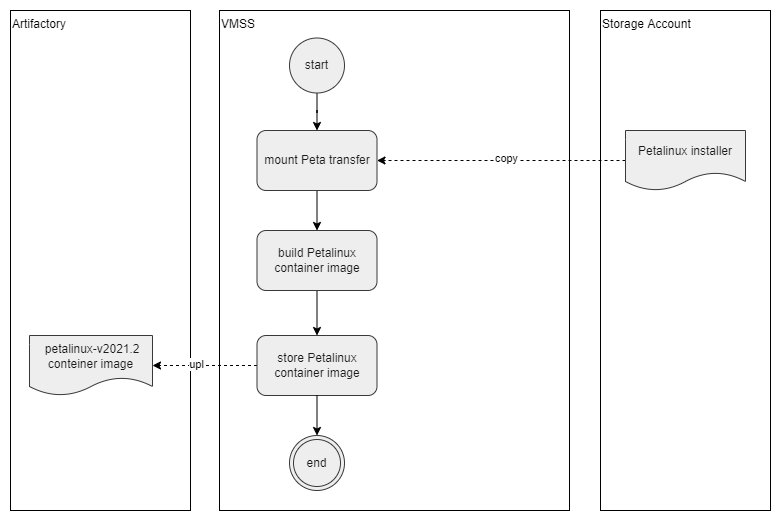

The diagram above was exported from draw.io. Its source (the exported page's mxGraphModel, read from the mxfile embedded in the PNG):
<mxGraphModel dx="1059" dy="1051" grid="1" gridSize="10" guides="1" tooltips="1" connect="1" arrows="1" fold="1" page="1" pageScale="1" pageWidth="827" pageHeight="1169" math="0" shadow="0">
  <root>
    <mxCell id="0" />
    <mxCell id="1" parent="0" />
    <mxCell id="156" value="" style="rounded=0;whiteSpace=wrap;html=1;strokeColor=none;" parent="1" vertex="1">
      <mxGeometry x="30" y="30" width="780" height="520" as="geometry" />
    </mxCell>
    <mxCell id="95" value="Storage Account" style="rounded=0;whiteSpace=wrap;html=1;verticalAlign=top;align=left;" parent="1" vertex="1">
      <mxGeometry x="630" y="40" width="170" height="500" as="geometry" />
    </mxCell>
    <mxCell id="3" value="VMSS" style="rounded=0;whiteSpace=wrap;html=1;verticalAlign=top;align=left;" parent="1" vertex="1">
      <mxGeometry x="249" y="40" width="350" height="500" as="geometry" />
    </mxCell>
    <mxCell id="8" value="Artifactory" style="rounded=0;whiteSpace=wrap;html=1;verticalAlign=top;align=left;" parent="1" vertex="1">
      <mxGeometry x="40" y="40" width="180" height="500" as="geometry" />
    </mxCell>
    <mxCell id="28" value="&amp;nbsp;petalinux-v2021.2 conteiner image" style="shape=document;whiteSpace=wrap;html=1;boundedLbl=1;fontFamily=Helvetica;fontSize=12;align=center;fillColor=#eeeeee;strokeColor=#36393d;fontColor=#1A1A1A;" parent="1" vertex="1">
      <mxGeometry x="59" y="365" width="123" height="60" as="geometry" />
    </mxCell>
    <mxCell id="32" value="" style="edgeStyle=orthogonalEdgeStyle;rounded=0;orthogonalLoop=1;jettySize=auto;html=1;" parent="1" source="33" target="38" edge="1">
      <mxGeometry relative="1" as="geometry" />
    </mxCell>
    <mxCell id="33" value="build Petalinux container image" style="rounded=1;whiteSpace=wrap;html=1;fontFamily=Helvetica;fontSize=12;align=center;fillColor=#eeeeee;strokeColor=#36393d;fontColor=#1A1A1A;" parent="1" vertex="1">
      <mxGeometry x="286.5" y="260" width="120" height="60" as="geometry" />
    </mxCell>
    <mxCell id="34" value="" style="edgeStyle=orthogonalEdgeStyle;rounded=0;orthogonalLoop=1;jettySize=auto;html=1;entryX=0.5;entryY=0;entryDx=0;entryDy=0;" parent="1" source="35" target="162" edge="1">
      <mxGeometry relative="1" as="geometry">
        <mxPoint x="346.5" y="147.5" as="targetPoint" />
      </mxGeometry>
    </mxCell>
    <mxCell id="35" value="start" style="ellipse;whiteSpace=wrap;html=1;aspect=fixed;fillColor=#eeeeee;strokeColor=#36393d;fontColor=#1A1A1A;" parent="1" vertex="1">
      <mxGeometry x="319" y="67.5" width="55" height="55" as="geometry" />
    </mxCell>
    <mxCell id="36" style="edgeStyle=orthogonalEdgeStyle;rounded=0;orthogonalLoop=1;jettySize=auto;html=1;exitX=0;exitY=0.5;exitDx=0;exitDy=0;entryX=1;entryY=0.5;entryDx=0;entryDy=0;dashed=1;" parent="1" source="38" target="28" edge="1">
      <mxGeometry relative="1" as="geometry" />
    </mxCell>
    <mxCell id="109" value="upl" style="edgeLabel;html=1;align=center;verticalAlign=middle;resizable=0;points=[];" parent="36" vertex="1" connectable="0">
      <mxGeometry x="0.1623" y="-2" relative="1" as="geometry">
        <mxPoint as="offset" />
      </mxGeometry>
    </mxCell>
    <mxCell id="38" value="store Petalinux container image" style="rounded=1;whiteSpace=wrap;html=1;fontFamily=Helvetica;fontSize=12;align=center;fillColor=#eeeeee;strokeColor=#36393d;fontColor=#1A1A1A;" parent="1" vertex="1">
      <mxGeometry x="286.5" y="365" width="120" height="60" as="geometry" />
    </mxCell>
    <mxCell id="103" style="edgeStyle=none;html=1;exitX=0;exitY=0.5;exitDx=0;exitDy=0;dashed=1;entryX=1;entryY=0.5;entryDx=0;entryDy=0;" parent="1" source="100" target="162" edge="1">
      <mxGeometry relative="1" as="geometry">
        <mxPoint x="560" y="194" as="targetPoint" />
      </mxGeometry>
    </mxCell>
    <mxCell id="105" value="copy" style="edgeLabel;html=1;align=center;verticalAlign=middle;resizable=0;points=[];" parent="103" vertex="1" connectable="0">
      <mxGeometry x="-0.1775" y="-3" relative="1" as="geometry">
        <mxPoint x="-18" as="offset" />
      </mxGeometry>
    </mxCell>
    <mxCell id="100" value="Petalinux installer" style="shape=document;whiteSpace=wrap;html=1;boundedLbl=1;fontFamily=Helvetica;fontSize=12;align=center;fillColor=#eeeeee;strokeColor=#36393d;fontColor=#1A1A1A;" parent="1" vertex="1">
      <mxGeometry x="655" y="160" width="120" height="60" as="geometry" />
    </mxCell>
    <mxCell id="147" value="end" style="ellipse;shape=doubleEllipse;whiteSpace=wrap;html=1;aspect=fixed;fontFamily=Helvetica;fontSize=12;align=center;fillColor=#eeeeee;strokeColor=#36393d;fontColor=#1A1A1A;" parent="1" vertex="1">
      <mxGeometry x="319" y="465" width="55" height="55" as="geometry" />
    </mxCell>
    <mxCell id="158" style="edgeStyle=none;html=1;entryX=0.5;entryY=0;entryDx=0;entryDy=0;exitX=0.5;exitY=1;exitDx=0;exitDy=0;" parent="1" source="38" target="147" edge="1">
      <mxGeometry relative="1" as="geometry">
        <Array as="points" />
        <mxPoint x="489" y="270" as="sourcePoint" />
        <mxPoint x="346.5" y="405" as="targetPoint" />
      </mxGeometry>
    </mxCell>
    <mxCell id="167" style="edgeStyle=none;html=1;entryX=0.5;entryY=0;entryDx=0;entryDy=0;" parent="1" source="162" target="33" edge="1">
      <mxGeometry relative="1" as="geometry" />
    </mxCell>
    <mxCell id="162" value="mount Peta transfer" style="rounded=1;whiteSpace=wrap;html=1;fontFamily=Helvetica;fontSize=12;align=center;fillColor=#eeeeee;strokeColor=#36393d;fontColor=#1A1A1A;" parent="1" vertex="1">
      <mxGeometry x="286.5" y="160" width="120" height="60" as="geometry" />
    </mxCell>
  </root>
</mxGraphModel>